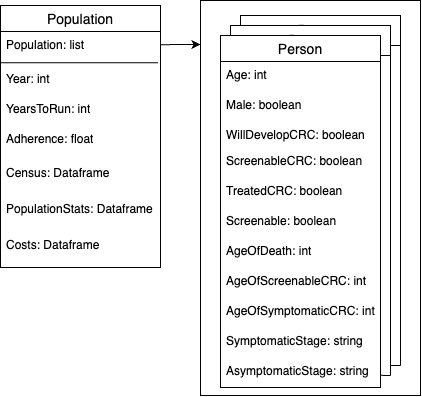

The diagram above was exported from draw.io. Its source (the exported page's mxGraphModel, read from the mxfile embedded in the PNG):
<mxGraphModel dx="806" dy="559" grid="1" gridSize="10" guides="1" tooltips="1" connect="1" arrows="1" fold="1" page="1" pageScale="1" pageWidth="827" pageHeight="1169" math="0" shadow="0">
  <root>
    <mxCell id="0" />
    <mxCell id="1" parent="0" />
    <mxCell id="29zPH-sZJpDsO306gdb0-25" value="" style="rounded=0;whiteSpace=wrap;html=1;" vertex="1" parent="1">
      <mxGeometry x="300" y="75" width="220" height="395" as="geometry" />
    </mxCell>
    <mxCell id="29zPH-sZJpDsO306gdb0-14" value="&lt;font style=&quot;font-size: 14px;&quot;&gt;Person&lt;/font&gt;" style="rounded=0;whiteSpace=wrap;html=1;" vertex="1" parent="1">
      <mxGeometry x="340" y="90" width="160" height="30" as="geometry" />
    </mxCell>
    <mxCell id="29zPH-sZJpDsO306gdb0-13" value="&lt;font style=&quot;font-size: 14px;&quot;&gt;Person&lt;/font&gt;" style="rounded=0;whiteSpace=wrap;html=1;" vertex="1" parent="1">
      <mxGeometry x="330" y="100" width="160" height="30" as="geometry" />
    </mxCell>
    <mxCell id="K3BqfCpke1yh-KeyAcnM-1" value="Population" style="swimlane;fontStyle=0;childLayout=stackLayout;horizontal=1;startSize=26;horizontalStack=0;resizeParent=1;resizeParentMax=0;resizeLast=0;collapsible=1;marginBottom=0;align=center;fontSize=14;" parent="1" vertex="1">
      <mxGeometry x="100" y="80" width="160" height="262" as="geometry" />
    </mxCell>
    <mxCell id="K3BqfCpke1yh-KeyAcnM-9" value="Population: list" style="text;strokeColor=none;fillColor=none;spacingLeft=4;spacingRight=4;overflow=hidden;rotatable=0;points=[[0,0.5],[1,0.5]];portConstraint=eastwest;fontSize=12;whiteSpace=wrap;html=1;" parent="K3BqfCpke1yh-KeyAcnM-1" vertex="1">
      <mxGeometry y="26" width="160" height="34" as="geometry" />
    </mxCell>
    <mxCell id="K3BqfCpke1yh-KeyAcnM-2" value="Year: int" style="text;strokeColor=none;fillColor=none;spacingLeft=4;spacingRight=4;overflow=hidden;rotatable=0;points=[[0,0.5],[1,0.5]];portConstraint=eastwest;fontSize=12;whiteSpace=wrap;html=1;" parent="K3BqfCpke1yh-KeyAcnM-1" vertex="1">
      <mxGeometry y="60" width="160" height="30" as="geometry" />
    </mxCell>
    <mxCell id="K3BqfCpke1yh-KeyAcnM-3" value="YearsToRun: int" style="text;strokeColor=none;fillColor=none;spacingLeft=4;spacingRight=4;overflow=hidden;rotatable=0;points=[[0,0.5],[1,0.5]];portConstraint=eastwest;fontSize=12;whiteSpace=wrap;html=1;" parent="K3BqfCpke1yh-KeyAcnM-1" vertex="1">
      <mxGeometry y="90" width="160" height="30" as="geometry" />
    </mxCell>
    <mxCell id="K3BqfCpke1yh-KeyAcnM-4" value="Adherence: float" style="text;strokeColor=none;fillColor=none;spacingLeft=4;spacingRight=4;overflow=hidden;rotatable=0;points=[[0,0.5],[1,0.5]];portConstraint=eastwest;fontSize=12;whiteSpace=wrap;html=1;" parent="K3BqfCpke1yh-KeyAcnM-1" vertex="1">
      <mxGeometry y="120" width="160" height="34" as="geometry" />
    </mxCell>
    <mxCell id="K3BqfCpke1yh-KeyAcnM-10" value="Census: Dataframe" style="text;strokeColor=none;fillColor=none;spacingLeft=4;spacingRight=4;overflow=hidden;rotatable=0;points=[[0,0.5],[1,0.5]];portConstraint=eastwest;fontSize=12;whiteSpace=wrap;html=1;" parent="K3BqfCpke1yh-KeyAcnM-1" vertex="1">
      <mxGeometry y="154" width="160" height="36" as="geometry" />
    </mxCell>
    <mxCell id="K3BqfCpke1yh-KeyAcnM-18" value="PopulationStats: Dataframe" style="text;strokeColor=none;fillColor=none;spacingLeft=4;spacingRight=4;overflow=hidden;rotatable=0;points=[[0,0.5],[1,0.5]];portConstraint=eastwest;fontSize=12;whiteSpace=wrap;html=1;" parent="K3BqfCpke1yh-KeyAcnM-1" vertex="1">
      <mxGeometry y="190" width="160" height="36" as="geometry" />
    </mxCell>
    <mxCell id="K3BqfCpke1yh-KeyAcnM-11" value="Costs: Dataframe" style="text;strokeColor=none;fillColor=none;spacingLeft=4;spacingRight=4;overflow=hidden;rotatable=0;points=[[0,0.5],[1,0.5]];portConstraint=eastwest;fontSize=12;whiteSpace=wrap;html=1;" parent="K3BqfCpke1yh-KeyAcnM-1" vertex="1">
      <mxGeometry y="226" width="160" height="36" as="geometry" />
    </mxCell>
    <mxCell id="29zPH-sZJpDsO306gdb0-26" value="" style="endArrow=none;html=1;rounded=0;entryX=0.985;entryY=-0.088;entryDx=0;entryDy=0;entryPerimeter=0;exitX=-0.003;exitY=-0.088;exitDx=0;exitDy=0;exitPerimeter=0;" edge="1" parent="K3BqfCpke1yh-KeyAcnM-1" source="K3BqfCpke1yh-KeyAcnM-2" target="K3BqfCpke1yh-KeyAcnM-2">
      <mxGeometry width="50" height="50" relative="1" as="geometry">
        <mxPoint x="240" y="210" as="sourcePoint" />
        <mxPoint x="290" y="160" as="targetPoint" />
      </mxGeometry>
    </mxCell>
    <mxCell id="K3BqfCpke1yh-KeyAcnM-5" value="Person" style="swimlane;fontStyle=0;childLayout=stackLayout;horizontal=1;startSize=26;horizontalStack=0;resizeParent=1;resizeParentMax=0;resizeLast=0;collapsible=1;marginBottom=0;align=center;fontSize=14;" parent="1" vertex="1">
      <mxGeometry x="320" y="110" width="160" height="352" as="geometry" />
    </mxCell>
    <mxCell id="K3BqfCpke1yh-KeyAcnM-6" value="Age: int" style="text;strokeColor=none;fillColor=none;spacingLeft=4;spacingRight=4;overflow=hidden;rotatable=0;points=[[0,0.5],[1,0.5]];portConstraint=eastwest;fontSize=12;whiteSpace=wrap;html=1;" parent="K3BqfCpke1yh-KeyAcnM-5" vertex="1">
      <mxGeometry y="26" width="160" height="30" as="geometry" />
    </mxCell>
    <mxCell id="K3BqfCpke1yh-KeyAcnM-12" value="Male: boolean" style="text;strokeColor=none;fillColor=none;spacingLeft=4;spacingRight=4;overflow=hidden;rotatable=0;points=[[0,0.5],[1,0.5]];portConstraint=eastwest;fontSize=12;whiteSpace=wrap;html=1;" parent="K3BqfCpke1yh-KeyAcnM-5" vertex="1">
      <mxGeometry y="56" width="160" height="30" as="geometry" />
    </mxCell>
    <mxCell id="K3BqfCpke1yh-KeyAcnM-7" value="WillDevelopCRC: boolean" style="text;strokeColor=none;fillColor=none;spacingLeft=4;spacingRight=4;overflow=hidden;rotatable=0;points=[[0,0.5],[1,0.5]];portConstraint=eastwest;fontSize=12;whiteSpace=wrap;html=1;" parent="K3BqfCpke1yh-KeyAcnM-5" vertex="1">
      <mxGeometry y="86" width="160" height="26" as="geometry" />
    </mxCell>
    <mxCell id="K3BqfCpke1yh-KeyAcnM-8" value="ScreenableCRC: boolean" style="text;strokeColor=none;fillColor=none;spacingLeft=4;spacingRight=4;overflow=hidden;rotatable=0;points=[[0,0.5],[1,0.5]];portConstraint=eastwest;fontSize=12;whiteSpace=wrap;html=1;" parent="K3BqfCpke1yh-KeyAcnM-5" vertex="1">
      <mxGeometry y="112" width="160" height="30" as="geometry" />
    </mxCell>
    <mxCell id="K3BqfCpke1yh-KeyAcnM-14" value="TreatedCRC: boolean" style="text;strokeColor=none;fillColor=none;spacingLeft=4;spacingRight=4;overflow=hidden;rotatable=0;points=[[0,0.5],[1,0.5]];portConstraint=eastwest;fontSize=12;whiteSpace=wrap;html=1;" parent="K3BqfCpke1yh-KeyAcnM-5" vertex="1">
      <mxGeometry y="142" width="160" height="30" as="geometry" />
    </mxCell>
    <mxCell id="K3BqfCpke1yh-KeyAcnM-13" value="Screenable: boolean" style="text;strokeColor=none;fillColor=none;spacingLeft=4;spacingRight=4;overflow=hidden;rotatable=0;points=[[0,0.5],[1,0.5]];portConstraint=eastwest;fontSize=12;whiteSpace=wrap;html=1;" parent="K3BqfCpke1yh-KeyAcnM-5" vertex="1">
      <mxGeometry y="172" width="160" height="30" as="geometry" />
    </mxCell>
    <mxCell id="K3BqfCpke1yh-KeyAcnM-15" value="AgeOfDeath: int" style="text;strokeColor=none;fillColor=none;spacingLeft=4;spacingRight=4;overflow=hidden;rotatable=0;points=[[0,0.5],[1,0.5]];portConstraint=eastwest;fontSize=12;whiteSpace=wrap;html=1;" parent="K3BqfCpke1yh-KeyAcnM-5" vertex="1">
      <mxGeometry y="202" width="160" height="30" as="geometry" />
    </mxCell>
    <mxCell id="NbMsjNMECXOTWoiHeBA1-1" value="AgeOfScreenableCRC: int" style="text;strokeColor=none;fillColor=none;spacingLeft=4;spacingRight=4;overflow=hidden;rotatable=0;points=[[0,0.5],[1,0.5]];portConstraint=eastwest;fontSize=12;whiteSpace=wrap;html=1;" parent="K3BqfCpke1yh-KeyAcnM-5" vertex="1">
      <mxGeometry y="232" width="160" height="30" as="geometry" />
    </mxCell>
    <mxCell id="NbMsjNMECXOTWoiHeBA1-2" value="AgeOfSymptomaticCRC: int" style="text;strokeColor=none;fillColor=none;spacingLeft=4;spacingRight=4;overflow=hidden;rotatable=0;points=[[0,0.5],[1,0.5]];portConstraint=eastwest;fontSize=12;whiteSpace=wrap;html=1;" parent="K3BqfCpke1yh-KeyAcnM-5" vertex="1">
      <mxGeometry y="262" width="160" height="30" as="geometry" />
    </mxCell>
    <mxCell id="K3BqfCpke1yh-KeyAcnM-16" value="SymptomaticStage: string" style="text;strokeColor=none;fillColor=none;spacingLeft=4;spacingRight=4;overflow=hidden;rotatable=0;points=[[0,0.5],[1,0.5]];portConstraint=eastwest;fontSize=12;whiteSpace=wrap;html=1;" parent="K3BqfCpke1yh-KeyAcnM-5" vertex="1">
      <mxGeometry y="292" width="160" height="30" as="geometry" />
    </mxCell>
    <mxCell id="K3BqfCpke1yh-KeyAcnM-17" value="AsymptomaticStage: string" style="text;strokeColor=none;fillColor=none;spacingLeft=4;spacingRight=4;overflow=hidden;rotatable=0;points=[[0,0.5],[1,0.5]];portConstraint=eastwest;fontSize=12;whiteSpace=wrap;html=1;" parent="K3BqfCpke1yh-KeyAcnM-5" vertex="1">
      <mxGeometry y="322" width="160" height="30" as="geometry" />
    </mxCell>
    <mxCell id="29zPH-sZJpDsO306gdb0-15" value="" style="endArrow=none;html=1;rounded=0;entryX=1;entryY=1;entryDx=0;entryDy=0;" edge="1" parent="1" target="29zPH-sZJpDsO306gdb0-13">
      <mxGeometry width="50" height="50" relative="1" as="geometry">
        <mxPoint x="490" y="450" as="sourcePoint" />
        <mxPoint x="440" y="290" as="targetPoint" />
      </mxGeometry>
    </mxCell>
    <mxCell id="29zPH-sZJpDsO306gdb0-17" value="" style="endArrow=none;html=1;rounded=0;entryX=1;entryY=1;entryDx=0;entryDy=0;" edge="1" parent="1" target="29zPH-sZJpDsO306gdb0-14">
      <mxGeometry width="50" height="50" relative="1" as="geometry">
        <mxPoint x="500" y="440" as="sourcePoint" />
        <mxPoint x="440" y="290" as="targetPoint" />
      </mxGeometry>
    </mxCell>
    <mxCell id="29zPH-sZJpDsO306gdb0-22" value="" style="endArrow=none;html=1;rounded=0;exitX=1;exitY=0.594;exitDx=0;exitDy=0;exitPerimeter=0;" edge="1" parent="1" source="K3BqfCpke1yh-KeyAcnM-17">
      <mxGeometry width="50" height="50" relative="1" as="geometry">
        <mxPoint x="500" y="450" as="sourcePoint" />
        <mxPoint x="490" y="450" as="targetPoint" />
      </mxGeometry>
    </mxCell>
    <mxCell id="29zPH-sZJpDsO306gdb0-23" value="" style="endArrow=none;html=1;rounded=0;" edge="1" parent="1">
      <mxGeometry width="50" height="50" relative="1" as="geometry">
        <mxPoint x="490" y="440" as="sourcePoint" />
        <mxPoint x="500" y="440" as="targetPoint" />
      </mxGeometry>
    </mxCell>
    <mxCell id="29zPH-sZJpDsO306gdb0-24" value="" style="endArrow=classic;html=1;rounded=0;exitX=1.001;exitY=0.387;exitDx=0;exitDy=0;exitPerimeter=0;" edge="1" parent="1" source="K3BqfCpke1yh-KeyAcnM-9">
      <mxGeometry width="50" height="50" relative="1" as="geometry">
        <mxPoint x="300" y="240" as="sourcePoint" />
        <mxPoint x="300" y="119" as="targetPoint" />
      </mxGeometry>
    </mxCell>
  </root>
</mxGraphModel>